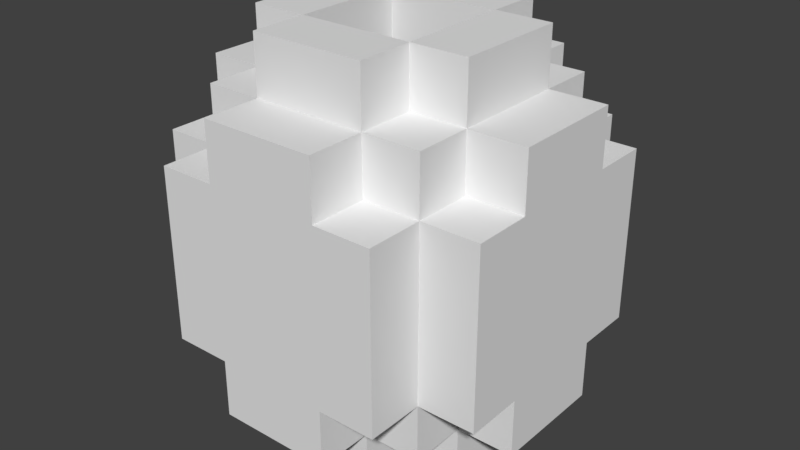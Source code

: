 # Source: jar02.blend  (saved by Blender 2.79.0; exported with 4.5.12 LTS)
import bpy
from mathutils import Matrix  # noqa: F401  (used for matrix-valued properties, if any)

bpy.ops.wm.read_factory_settings(use_empty=True)
scene = bpy.context.scene
scene.name = 'Scene'

# ---- collections
col_collection_1 = bpy.data.collections.new('Collection 1'); scene.collection.children.link(col_collection_1)

# ---- world
world_world = bpy.data.worlds.new('World'); scene.world = world_world
world_world.color = (0.05088, 0.05088, 0.05088)
world_world.use_sun_shadow = False
world_world.sun_shadow_jitter_overblur = 0.0
world_world.cycles.sampling_method = 'MANUAL'

# ---- meshes
me_jar02 = bpy.data.meshes.new('jar02')
me_jar02.from_pydata([(-0.1, -0.2, 0.0), (-0.1, -0.2, 0.1), (-0.1, -0.1, 0.1), (-0.1, -0.1, 0.0), (-0.2, -0.1, 0.0), (-0.2, -0.1, 0.1), (-0.2, 0.0, 0.1), (-0.2, 0.0, 0.0), (-0.2, 0.1, 0.1), (-0.2, 0.1, 0.0), (-0.1, 0.1, 0.0), (-0.1, 0.1, 0.1), (-0.1, 0.2, 0.1), (-0.1, 0.2, 0.0), (-0.1, -0.3, 0.1), (-0.1, -0.3, 0.2), (-0.1, -0.2, 0.2), (-0.2, -0.2, 0.1), (-0.2, -0.2, 0.2), (-0.2, -0.1, 0.2), (0.1, -0.2, 0.1), (0.1, -0.2, 0.2), (0.1, -0.1, 0.2), (0.1, -0.1, 0.1), (-0.3, -0.1, 0.1), (-0.3, -0.1, 0.2), (-0.3, 0.0, 0.2), (-0.3, 0.0, 0.1), (0.2, -0.1, 0.1), (0.2, -0.1, 0.2), (0.2, 0.0, 0.2), (0.2, 0.0, 0.1), (-0.3, 0.1, 0.2), (-0.3, 0.1, 0.1), (0.2, 0.1, 0.2), (0.2, 0.1, 0.1), (-0.2, 0.1, 0.2), (-0.2, 0.2, 0.2), (-0.2, 0.2, 0.1), (0.1, 0.1, 0.1), (0.1, 0.1, 0.2), (0.1, 0.2, 0.2), (0.1, 0.2, 0.1), (-0.1, 0.2, 0.2), (-0.1, 0.3, 0.2), (-0.1, 0.3, 0.1), (-0.2, -0.3, 0.2), (-0.2, -0.3, 0.3), (-0.2, -0.2, 0.3), (-0.3, -0.2, 0.2), (-0.3, -0.2, 0.3), (-0.3, -0.1, 0.3), (0.2, -0.2, 0.2), (0.2, -0.2, 0.3), (0.2, -0.1, 0.3), (-0.3, 0.0, 0.3), (0.2, 0.0, 0.3), (-0.3, 0.1, 0.3), (0.2, 0.1, 0.3), (-0.3, 0.2, 0.3), (-0.3, 0.2, 0.2), (0.2, 0.2, 0.3), (0.2, 0.2, 0.2), (-0.2, 0.2, 0.3), (-0.2, 0.3, 0.3), (-0.2, 0.3, 0.2), (-0.2, -0.3, 0.4), (-0.2, -0.2, 0.4), (-0.3, -0.2, 0.4), (-0.3, -0.1, 0.4), (0.2, -0.2, 0.4), (0.2, -0.1, 0.4), (-0.3, 0.0, 0.4), (0.2, 0.0, 0.4), (-0.3, 0.1, 0.4), (0.2, 0.1, 0.4), (-0.3, 0.2, 0.4), (0.2, 0.2, 0.4), (-0.2, 0.2, 0.4), (-0.2, 0.3, 0.4), (-0.2, -0.3, 0.5), (-0.2, -0.2, 0.5), (-0.3, -0.2, 0.5), (-0.3, -0.1, 0.5), (0.2, -0.2, 0.5), (0.2, -0.1, 0.5), (-0.3, 0.0, 0.5), (0.2, 0.0, 0.5), (-0.3, 0.1, 0.5), (0.2, 0.1, 0.5), (-0.3, 0.2, 0.5), (0.2, 0.2, 0.5), (-0.2, 0.2, 0.5), (-0.2, 0.3, 0.5), (-0.1, -0.3, 0.5), (-0.1, -0.3, 0.6), (-0.1, -0.2, 0.6), (-0.1, -0.2, 0.5), (-0.2, -0.2, 0.6), (-0.2, -0.1, 0.6), (-0.2, -0.1, 0.5), (0.1, -0.2, 0.5), (0.1, -0.2, 0.6), (0.1, -0.1, 0.6), (0.1, -0.1, 0.5), (-0.3, -0.1, 0.6), (-0.3, 0.0, 0.6), (0.2, -0.1, 0.6), (0.2, 0.0, 0.6), (-0.3, 0.1, 0.6), (0.2, 0.1, 0.6), (-0.2, 0.1, 0.5), (-0.2, 0.1, 0.6), (-0.2, 0.2, 0.6), (0.1, 0.1, 0.5), (0.1, 0.1, 0.6), (0.1, 0.2, 0.6), (0.1, 0.2, 0.5), (-0.1, 0.2, 0.5), (-0.1, 0.2, 0.6), (-0.1, 0.3, 0.6), (-0.1, 0.3, 0.5), (-0.1, -0.2, 0.7), (-0.1, -0.1, 0.7), (-0.1, -0.1, 0.6), (-0.2, -0.1, 0.7), (-0.2, 0.0, 0.7), (-0.2, 0.0, 0.6), (0.1, -0.1, 0.7), (0.1, 0.0, 0.7), (0.1, 0.0, 0.6), (-0.2, 0.1, 0.7), (0.1, 0.1, 0.7), (-0.1, 0.1, 0.6), (-0.1, 0.1, 0.7), (-0.1, 0.2, 0.7), (0.1, -0.2, 0.0), (0.1, -0.1, 0.0), (0.2, -0.1, 0.0), (0.2, 0.0, 0.0), (0.2, 0.1, 0.0), (0.1, 0.1, 0.0), (0.1, 0.2, 0.0), (0.1, -0.3, 0.1), (0.1, -0.3, 0.2), (-0.1, -0.1, 0.2), (0.2, -0.2, 0.1), (-0.2, 0.0, 0.2), (0.3, -0.1, 0.1), (0.3, 0.0, 0.1), (0.3, 0.0, 0.2), (0.3, -0.1, 0.2), (0.3, 0.1, 0.1), (0.3, 0.1, 0.2), (-0.1, 0.1, 0.2), (0.2, 0.2, 0.1), (0.1, 0.3, 0.1), (0.1, 0.3, 0.2), (0.2, -0.3, 0.2), (0.2, -0.3, 0.3), (-0.2, -0.1, 0.3), (0.3, -0.2, 0.2), (0.3, -0.1, 0.3), (0.3, -0.2, 0.3), (-0.2, 0.0, 0.3), (0.3, 0.0, 0.3), (-0.2, 0.1, 0.3), (0.3, 0.1, 0.3), (0.3, 0.2, 0.2), (0.3, 0.2, 0.3), (0.2, 0.3, 0.2), (0.2, 0.3, 0.3), (0.2, -0.3, 0.4), (-0.2, -0.1, 0.4), (0.3, -0.1, 0.4), (0.3, -0.2, 0.4), (-0.2, 0.0, 0.4), (0.3, 0.0, 0.4), (-0.2, 0.1, 0.4), (0.3, 0.1, 0.4), (0.3, 0.2, 0.4), (0.2, 0.3, 0.4), (0.2, -0.3, 0.5), (0.3, -0.1, 0.5), (0.3, -0.2, 0.5), (-0.2, 0.0, 0.5), (0.3, 0.0, 0.5), (0.3, 0.1, 0.5), (0.3, 0.2, 0.5), (0.2, 0.3, 0.5), (0.1, -0.3, 0.5), (0.1, -0.3, 0.6), (-0.1, -0.1, 0.5), (0.2, -0.2, 0.6), (0.3, 0.0, 0.6), (0.3, -0.1, 0.6), (0.3, 0.1, 0.6), (-0.1, 0.1, 0.5), (0.2, 0.2, 0.6), (0.1, 0.3, 0.5), (0.1, 0.3, 0.6), (0.1, -0.2, 0.7), (-0.1, 0.0, 0.6), (-0.1, 0.0, 0.7), (0.2, 0.0, 0.7), (0.2, -0.1, 0.7), (0.2, 0.1, 0.7), (0.1, 0.2, 0.7), (0.0, -0.2, 0.0), (0.0, -0.2, 0.1), (0.0, -0.3, 0.1), (0.0, -0.3, 0.2), (0.0, 0.2, 0.1), (0.0, 0.2, 0.2), (-0.1, -0.3, 0.3), (0.0, -0.3, 0.3), (0.1, -0.3, 0.3), (-0.1, 0.2, 0.3), (0.0, 0.2, 0.3), (0.1, 0.2, 0.3), (-0.1, -0.3, 0.4), (0.0, -0.3, 0.4), (0.1, -0.3, 0.4), (-0.1, 0.2, 0.4), (0.0, 0.2, 0.4), (0.1, 0.2, 0.4), (0.0, -0.3, 0.5), (0.0, 0.2, 0.5), (0.0, -0.3, 0.6), (0.0, 0.2, 0.6), (0.0, -0.2, 0.6), (0.0, -0.2, 0.7), (0.0, 0.1, 0.6), (0.0, 0.1, 0.7), (0.0, 0.2, 0.0), (0.0, -0.2, 0.2), (0.0, 0.3, 0.2), (0.0, 0.3, 0.1), (-0.1, -0.2, 0.3), (0.0, -0.2, 0.3), (0.1, -0.2, 0.3), (-0.1, 0.3, 0.3), (0.0, 0.3, 0.3), (0.1, 0.3, 0.3), (-0.1, -0.2, 0.4), (0.0, -0.2, 0.4), (0.1, -0.2, 0.4), (-0.1, 0.3, 0.4), (0.0, 0.3, 0.4), (0.1, 0.3, 0.4), (0.0, -0.2, 0.5), (0.0, 0.3, 0.5), (0.0, 0.3, 0.6), (0.0, -0.1, 0.7), (0.0, -0.1, 0.6), (0.0, 0.2, 0.7), (0.0, -0.1, 0.0), (-0.1, 0.0, 0.0), (0.0, 0.0, 0.0), (0.1, 0.0, 0.0), (0.0, 0.1, 0.0), (0.0, -0.1, 0.1), (-0.1, 0.0, 0.1), (0.0, 0.0, 0.1), (0.1, 0.0, 0.1), (0.0, 0.1, 0.1)], [], [(0, 1, 2, 3), (4, 5, 6, 7), (7, 6, 8, 9), (10, 11, 12, 13), (14, 15, 16, 1), (17, 18, 19, 5), (20, 21, 22, 23), (24, 25, 26, 27), (28, 29, 30, 31), (27, 26, 32, 33), (31, 30, 34, 35), (8, 36, 37, 38), (39, 40, 41, 42), (12, 43, 44, 45), (46, 47, 48, 18), (49, 50, 51, 25), (52, 53, 54, 29), (25, 51, 55, 26), (29, 54, 56, 30), (26, 55, 57, 32), (30, 56, 58, 34), (32, 57, 59, 60), (34, 58, 61, 62), (37, 63, 64, 65), (47, 66, 67, 48), (50, 68, 69, 51), (53, 70, 71, 54), (51, 69, 72, 55), (54, 71, 73, 56), (55, 72, 74, 57), (56, 73, 75, 58), (57, 74, 76, 59), (58, 75, 77, 61), (63, 78, 79, 64), (66, 80, 81, 67), (68, 82, 83, 69), (70, 84, 85, 71), (69, 83, 86, 72), (71, 85, 87, 73), (72, 86, 88, 74), (73, 87, 89, 75), (74, 88, 90, 76), (75, 89, 91, 77), (78, 92, 93, 79), (94, 95, 96, 97), (81, 98, 99, 100), (101, 102, 103, 104), (83, 105, 106, 86), (85, 107, 108, 87), (86, 106, 109, 88), (87, 108, 110, 89), (111, 112, 113, 92), (114, 115, 116, 117), (118, 119, 120, 121), (96, 122, 123, 124), (99, 125, 126, 127), (103, 128, 129, 130), (127, 126, 131, 112), (130, 129, 132, 115), (133, 134, 135, 119), (136, 137, 23, 20), (138, 139, 31, 28), (139, 140, 35, 31), (141, 142, 42, 39), (143, 20, 21, 144), (1, 2, 145, 16), (146, 28, 29, 52), (5, 6, 147, 19), (148, 149, 150, 151), (6, 8, 36, 147), (149, 152, 153, 150), (11, 12, 43, 154), (35, 155, 62, 34), (42, 156, 157, 41), (158, 52, 53, 159), (18, 19, 160, 48), (161, 151, 162, 163), (19, 147, 164, 160), (151, 150, 165, 162), (147, 36, 166, 164), (150, 153, 167, 165), (36, 37, 63, 166), (153, 168, 169, 167), (62, 170, 171, 61), (159, 53, 70, 172), (48, 160, 173, 67), (163, 162, 174, 175), (160, 164, 176, 173), (162, 165, 177, 174), (164, 166, 178, 176), (165, 167, 179, 177), (166, 63, 78, 178), (167, 169, 180, 179), (61, 171, 181, 77), (172, 70, 84, 182), (67, 173, 100, 81), (175, 174, 183, 184), (173, 176, 185, 100), (174, 177, 186, 183), (176, 178, 111, 185), (177, 179, 187, 186), (178, 78, 92, 111), (179, 180, 188, 187), (77, 181, 189, 91), (190, 101, 102, 191), (97, 192, 124, 96), (84, 85, 107, 193), (100, 185, 127, 99), (183, 186, 194, 195), (185, 111, 112, 127), (186, 187, 196, 194), (197, 118, 119, 133), (89, 91, 198, 110), (117, 199, 200, 116), (102, 103, 128, 201), (124, 202, 203, 123), (107, 108, 204, 205), (202, 133, 134, 203), (108, 110, 206, 204), (115, 116, 207, 132), (0, 208, 209, 1), (208, 136, 20, 209), (4, 3, 2, 5), (137, 138, 28, 23), (14, 210, 211, 15), (210, 143, 144, 211), (17, 1, 16, 18), (20, 146, 52, 21), (24, 5, 19, 25), (28, 148, 151, 29), (8, 11, 154, 36), (39, 35, 34, 40), (12, 212, 213, 43), (212, 42, 41, 213), (46, 15, 214, 47), (15, 211, 215, 214), (211, 144, 216, 215), (144, 158, 159, 216), (49, 18, 48, 50), (52, 161, 163, 53), (37, 43, 217, 63), (43, 213, 218, 217), (213, 41, 219, 218), (41, 62, 61, 219), (47, 214, 220, 66), (214, 215, 221, 220), (215, 216, 222, 221), (216, 159, 172, 222), (50, 48, 67, 68), (53, 163, 175, 70), (63, 217, 223, 78), (217, 218, 224, 223), (218, 219, 225, 224), (219, 61, 77, 225), (66, 220, 94, 80), (220, 221, 226, 94), (221, 222, 190, 226), (222, 172, 182, 190), (68, 67, 81, 82), (70, 175, 184, 84), (78, 223, 118, 92), (223, 224, 227, 118), (224, 225, 117, 227), (225, 77, 91, 117), (94, 226, 228, 95), (226, 190, 191, 228), (81, 97, 96, 98), (101, 84, 193, 102), (83, 100, 99, 105), (85, 183, 195, 107), (111, 197, 133, 112), (114, 89, 110, 115), (118, 227, 229, 119), (227, 117, 116, 229), (96, 230, 231, 122), (230, 102, 201, 231), (99, 124, 123, 125), (103, 107, 205, 128), (133, 232, 233, 134), (232, 115, 132, 233), (9, 8, 11, 10), (141, 39, 35, 140), (13, 12, 212, 234), (234, 212, 42, 142), (1, 16, 235, 209), (209, 235, 21, 20), (5, 19, 145, 2), (23, 22, 29, 28), (33, 32, 36, 8), (35, 34, 153, 152), (38, 37, 43, 12), (42, 41, 62, 155), (45, 44, 236, 237), (237, 236, 157, 156), (18, 48, 238, 16), (16, 238, 239, 235), (235, 239, 240, 21), (21, 240, 53, 52), (60, 59, 63, 37), (62, 61, 169, 168), (65, 64, 241, 44), (44, 241, 242, 236), (236, 242, 243, 157), (157, 243, 171, 170), (48, 67, 244, 238), (238, 244, 245, 239), (239, 245, 246, 240), (240, 246, 70, 53), (59, 76, 78, 63), (61, 77, 180, 169), (64, 79, 247, 241), (241, 247, 248, 242), (242, 248, 249, 243), (243, 249, 181, 171), (67, 81, 97, 244), (244, 97, 250, 245), (245, 250, 101, 246), (246, 101, 84, 70), (76, 90, 92, 78), (77, 91, 188, 180), (79, 93, 121, 247), (247, 121, 251, 248), (248, 251, 199, 249), (249, 199, 189, 181), (97, 96, 230, 250), (250, 230, 102, 101), (100, 99, 124, 192), (104, 103, 107, 85), (88, 109, 112, 111), (89, 110, 196, 187), (92, 113, 119, 118), (117, 116, 198, 91), (121, 120, 252, 251), (251, 252, 200, 199), (124, 123, 253, 254), (254, 253, 128, 103), (112, 131, 134, 133), (115, 132, 206, 110), (119, 135, 255, 229), (229, 255, 207, 116), (0, 3, 256, 208), (208, 256, 137, 136), (4, 7, 257, 3), (3, 257, 258, 256), (256, 258, 259, 137), (137, 259, 139, 138), (7, 9, 10, 257), (257, 10, 260, 258), (258, 260, 141, 259), (259, 141, 140, 139), (10, 13, 234, 260), (260, 234, 142, 141), (14, 1, 209, 210), (210, 209, 20, 143), (17, 5, 2, 1), (20, 23, 28, 146), (24, 27, 6, 5), (28, 31, 149, 148), (27, 33, 8, 6), (31, 35, 152, 149), (8, 38, 12, 11), (39, 42, 155, 35), (12, 45, 237, 212), (212, 237, 156, 42), (46, 18, 16, 15), (144, 21, 52, 158), (49, 25, 19, 18), (52, 29, 151, 161), (32, 60, 37, 36), (34, 62, 168, 153), (37, 65, 44, 43), (41, 157, 170, 62), (81, 100, 192, 97), (101, 104, 85, 84), (111, 92, 118, 197), (114, 117, 91, 89), (96, 124, 254, 230), (230, 254, 103, 102), (99, 127, 202, 124), (103, 130, 108, 107), (127, 112, 133, 202), (130, 115, 110, 108), (133, 119, 229, 232), (232, 229, 116, 115), (1, 209, 261, 2), (209, 20, 23, 261), (5, 2, 262, 6), (2, 261, 263, 262), (261, 23, 264, 263), (23, 28, 31, 264), (6, 262, 11, 8), (262, 263, 265, 11), (263, 264, 39, 265), (264, 31, 35, 39), (11, 265, 212, 12), (265, 39, 42, 212), (18, 16, 145, 19), (21, 52, 29, 22), (36, 154, 43, 37), (40, 34, 62, 41), (80, 94, 97, 81), (190, 182, 84, 101), (82, 81, 100, 83), (84, 184, 183, 85), (88, 111, 92, 90), (89, 187, 188, 91), (92, 118, 121, 93), (117, 91, 189, 199), (95, 228, 230, 96), (228, 191, 102, 230), (98, 96, 124, 99), (102, 193, 107, 103), (105, 99, 127, 106), (107, 195, 194, 108), (106, 127, 112, 109), (108, 194, 196, 110), (112, 133, 119, 113), (115, 110, 198, 116), (119, 229, 252, 120), (229, 116, 200, 252), (122, 231, 253, 123), (231, 201, 128, 253), (125, 123, 203, 126), (128, 205, 204, 129), (126, 203, 134, 131), (129, 204, 206, 132), (134, 233, 255, 135), (233, 132, 207, 255)])
_ca = me_jar02.color_attributes.new('Col', 'BYTE_COLOR', 'CORNER')
_ca.data.foreach_set('color', [0.2423, 0.09531, 0.0, 1.0, 0.2423, 0.09531, 0.0, 1.0, 0.2423, 0.09531, 0.0, 1.0, 0.2423, 0.09531, 0.0, 1.0, 0.2423, 0.09531, 0.0, 1.0, 0.2423, 0.09531, 0.0, 1.0, 0.2423, 0.09531, 0.0, 1.0, 0.2423, 0.09531, 0.0, 1.0, 0.2423, 0.09531, 0.0, 1.0, 0.2423, 0.09531, 0.0, 1.0, 0.2423, 0.09531, 0.0, 1.0, 0.2423, 0.09531, 0.0, 1.0, 0.2423, 0.09531, 0.0, 1.0, 0.2423, 0.09531, 0.0, 1.0, 0.2423, 0.09531, 0.0, 1.0, 0.2423, 0.09531, 0.0, 1.0, 0.2423, 0.09531, 0.0, 1.0, 0.2423, 0.09531, 0.0, 1.0, 0.2423, 0.09531, 0.0, 1.0, 0.2423, 0.09531, 0.0, 1.0, 0.2423, 0.09531, 0.0, 1.0, 0.2423, 0.09531, 0.0, 1.0, 0.2423, 0.09531, 0.0, 1.0, 0.2423, 0.09531, 0.0, 1.0, 0.2423, 0.09531, 0.0, 1.0, 0.2423, 0.09531, 0.0, 1.0, 0.2423, 0.09531, 0.0, 1.0, 0.2423, 0.09531, 0.0, 1.0, 0.2423, 0.09531, 0.0, 1.0, 0.2423, 0.09531, 0.0, 1.0, 0.2423, 0.09531, 0.0, 1.0, 0.2423, 0.09531, 0.0, 1.0, 0.2423, 0.09531, 0.0, 1.0, 0.2423, 0.09531, 0.0, 1.0, 0.2423, 0.09531, 0.0, 1.0, 0.2423, 0.09531, 0.0, 1.0, 0.2423, 0.09531, 0.0, 1.0, 0.2423, 0.09531, 0.0, 1.0, 0.2423, 0.09531, 0.0, 1.0, 0.2423, 0.09531, 0.0, 1.0, 0.2423, 0.09531, 0.0, 1.0, 0.2423, 0.09531, 0.0, 1.0, 0.2423, 0.09531, 0.0, 1.0, 0.2423, 0.09531, 0.0, 1.0, 0.2423, 0.09531, 0.0, 1.0, 0.2423, 0.09531, 0.0, 1.0, 0.2423, 0.09531, 0.0, 1.0, 0.2423, 0.09531, 0.0, 1.0, 0.2423, 0.09531, 0.0, 1.0, 0.2423, 0.09531, 0.0, 1.0, 0.2423, 0.09531, 0.0, 1.0, 0.2423, 0.09531, 0.0, 1.0, 0.2423, 0.09531, 0.0, 1.0, 0.2423, 0.09531, 0.0, 1.0, 0.2423, 0.09531, 0.0, 1.0, 0.2423, 0.09531, 0.0, 1.0, 0.2423, 0.09531, 0.0, 1.0, 0.2423, 0.09531, 0.0, 1.0, 0.2423, 0.09531, 0.0, 1.0, 0.2423, 0.09531, 0.0, 1.0, 0.2423, 0.09531, 0.0, 1.0, 0.2423, 0.09531, 0.0, 1.0, 0.2423, 0.09531, 0.0, 1.0, 0.2423, 0.09531, 0.0, 1.0, 0.2423, 0.09531, 0.0, 1.0, 0.2423, 0.09531, 0.0, 1.0, 0.2423, 0.09531, 0.0, 1.0, 0.2423, 0.09531, 0.0, 1.0, 0.1274, 0.05286, 0.0, 1.0, 0.1274, 0.05286, 0.0, 1.0, 0.1274, 0.05286, 0.0, 1.0, 0.1274, 0.05286, 0.0, 1.0, 0.2423, 0.09531, 0.0, 1.0, 0.2423, 0.09531, 0.0, 1.0, 0.2423, 0.09531, 0.0, 1.0, 0.2423, 0.09531, 0.0, 1.0, 0.1274, 0.05286, 0.0, 1.0, 0.1274, 0.05286, 0.0, 1.0, 0.1274, 0.05286, 0.0, 1.0, 0.1274, 0.05286, 0.0, 1.0, 0.1274, 0.05286, 0.0, 1.0, 0.1274, 0.05286, 0.0, 1.0, 0.1274, 0.05286, 0.0, 1.0, 0.1274, 0.05286, 0.0, 1.0, 0.2423, 0.09531, 0.0, 1.0, 0.2423, 0.09531, 0.0, 1.0, 0.2423, 0.09531, 0.0, 1.0, 0.2423, 0.09531, 0.0, 1.0, 0.2423, 0.09531, 0.0, 1.0, 0.2423, 0.09531, 0.0, 1.0, 0.2423, 0.09531, 0.0, 1.0, 0.2423, 0.09531, 0.0, 1.0, 0.2423, 0.09531, 0.0, 1.0, 0.2423, 0.09531, 0.0, 1.0, 0.2423, 0.09531, 0.0, 1.0, 0.2423, 0.09531, 0.0, 1.0, 0.2423, 0.09531, 0.0, 1.0, 0.2423, 0.09531, 0.0, 1.0, 0.2423, 0.09531, 0.0, 1.0, 0.2423, 0.09531, 0.0, 1.0, 0.2423, 0.09531, 0.0, 1.0, 0.2423, 0.09531, 0.0, 1.0, 0.2423, 0.09531, 0.0, 1.0, 0.2423, 0.09531, 0.0, 1.0, 0.2423, 0.09531, 0.0, 1.0, 0.2423, 0.09531, 0.0, 1.0, 0.2423, 0.09531, 0.0, 1.0, 0.2423, 0.09531, 0.0, 1.0, 0.2423, 0.09531, 0.0, 1.0, 0.2423, 0.09531, 0.0, 1.0, 0.2423, 0.09531, 0.0, 1.0, 0.2423, 0.09531, 0.0, 1.0, 0.1274, 0.05286, 0.0, 1.0, 0.1274, 0.05286, 0.0, 1.0, 0.1274, 0.05286, 0.0, 1.0, 0.1274, 0.05286, 0.0, 1.0, 0.1274, 0.05286, 0.0, 1.0, 0.1274, 0.05286, 0.0, 1.0, 0.1274, 0.05286, 0.0, 1.0, 0.1274, 0.05286, 0.0, 1.0, 0.2423, 0.09531, 0.0, 1.0, 0.2423, 0.09531, 0.0, 1.0, 0.2423, 0.09531, 0.0, 1.0, 0.2423, 0.09531, 0.0, 1.0, 0.2423, 0.09531, 0.0, 1.0, 0.2423, 0.09531, 0.0, 1.0, 0.2423, 0.09531, 0.0, 1.0, 0.2423, 0.09531, 0.0, 1.0, 0.2423, 0.09531, 0.0, 1.0, 0.2423, 0.09531, 0.0, 1.0, 0.2423, 0.09531, 0.0, 1.0, 0.2423, 0.09531, 0.0, 1.0, 0.2423, 0.09531, 0.0, 1.0, 0.2423, 0.09531, 0.0, 1.0, 0.2423, 0.09531, 0.0, 1.0, 0.2423, 0.09531, 0.0, 1.0, 0.2423, 0.09531, 0.0, 1.0, 0.2423, 0.09531, 0.0, 1.0, 0.2423, 0.09531, 0.0, 1.0, 0.2423, 0.09531, 0.0, 1.0, 0.2423, 0.09531, 0.0, 1.0, 0.2423, 0.09531, 0.0, 1.0, 0.2423, 0.09531, 0.0, 1.0, 0.2423, 0.09531, 0.0, 1.0, 0.2423, 0.09531, 0.0, 1.0, 0.2423, 0.09531, 0.0, 1.0, 0.2423, 0.09531, 0.0, 1.0, 0.2423, 0.09531, 0.0, 1.0, 0.1274, 0.05286, 0.0, 1.0, 0.1274, 0.05286, 0.0, 1.0, 0.1274, 0.05286, 0.0, 1.0, 0.1274, 0.05286, 0.0, 1.0, 0.2423, 0.09531, 0.0, 1.0, 0.2423, 0.09531, 0.0, 1.0, 0.2423, 0.09531, 0.0, 1.0, 0.2423, 0.09531, 0.0, 1.0, 0.2423, 0.09531, 0.0, 1.0, 0.2423, 0.09531, 0.0, 1.0, 0.2423, 0.09531, 0.0, 1.0, 0.2423, 0.09531, 0.0, 1.0, 0.1274, 0.05286, 0.0, 1.0, 0.1274, 0.05286, 0.0, 1.0, 0.1274, 0.05286, 0.0, 1.0, 0.1274, 0.05286, 0.0, 1.0, 0.2423, 0.09531, 0.0, 1.0, 0.2423, 0.09531, 0.0, 1.0, 0.2423, 0.09531, 0.0, 1.0, 0.2423, 0.09531, 0.0, 1.0, 0.2423, 0.09531, 0.0, 1.0, 0.2423, 0.09531, 0.0, 1.0, 0.2423, 0.09531, 0.0, 1.0, 0.2423, 0.09531, 0.0, 1.0, 0.2423, 0.09531, 0.0, 1.0, 0.2423, 0.09531, 0.0, 1.0, 0.2423, 0.09531, 0.0, 1.0, 0.2423, 0.09531, 0.0, 1.0, 0.2423, 0.09531, 0.0, 1.0, 0.2423, 0.09531, 0.0, 1.0, 0.2423, 0.09531, 0.0, 1.0, 0.2423, 0.09531, 0.0, 1.0, 0.2423, 0.09531, 0.0, 1.0, 0.2423, 0.09531, 0.0, 1.0, 0.2423, 0.09531, 0.0, 1.0, 0.2423, 0.09531, 0.0, 1.0, 0.2423, 0.09531, 0.0, 1.0, 0.2423, 0.09531, 0.0, 1.0, 0.2423, 0.09531, 0.0, 1.0, 0.2423, 0.09531, 0.0, 1.0, 0.2423, 0.09531, 0.0, 1.0, 0.2423, 0.09531, 0.0, 1.0, 0.2423, 0.09531, 0.0, 1.0, 0.2423, 0.09531, 0.0, 1.0, 0.2423, 0.09531, 0.0, 1.0, 0.2423, 0.09531, 0.0, 1.0, 0.2423, 0.09531, 0.0, 1.0, 0.2423, 0.09531, 0.0, 1.0, 0.2423, 0.09531, 0.0, 1.0, 0.2423, 0.09531, 0.0, 1.0, 0.2423, 0.09531, 0.0, 1.0, 0.2423, 0.09531, 0.0, 1.0, 0.2423, 0.09531, 0.0, 1.0, 0.2423, 0.09531, 0.0, 1.0, 0.2423, 0.09531, 0.0, 1.0, 0.2423, 0.09531, 0.0, 1.0, 0.2423, 0.09531, 0.0, 1.0, 0.2423, 0.09531, 0.0, 1.0, 0.2423, 0.09531, 0.0, 1.0, 0.2423, 0.09531, 0.0, 1.0, 0.2423, 0.09531, 0.0, 1.0, 0.2423, 0.09531, 0.0, 1.0, 0.2423, 0.09531, 0.0, 1.0, 0.2423, 0.09531, 0.0, 1.0, 0.2423, 0.09531, 0.0, 1.0, 0.2423, 0.09531, 0.0, 1.0, 0.2423, 0.09531, 0.0, 1.0, 0.2423, 0.09531, 0.0, 1.0, 0.2423, 0.09531, 0.0, 1.0, 0.2423, 0.09531, 0.0, 1.0, 0.2423, 0.09531, 0.0, 1.0, 0.2423, 0.09531, 0.0, 1.0, 0.2423, 0.09531, 0.0, 1.0, 0.2423, 0.09531, 0.0, 1.0, 0.2423, 0.09531, 0.0, 1.0, 0.2423, 0.09531, 0.0, 1.0, 0.2423, 0.09531, 0.0, 1.0, 0.2423, 0.09531, 0.0, 1.0, 0.2423, 0.09531, 0.0, 1.0, 0.2423, 0.09531, 0.0, 1.0, 0.2423, 0.09531, 0.0, 1.0, 0.2423, 0.09531, 0.0, 1.0, 0.2423, 0.09531, 0.0, 1.0, 0.2423, 0.09531, 0.0, 1.0, 0.2423, 0.09531, 0.0, 1.0, 0.2423, 0.09531, 0.0, 1.0, 0.2423, 0.09531, 0.0, 1.0, 0.2423, 0.09531, 0.0, 1.0, 0.2423, 0.09531, 0.0, 1.0, 0.2423, 0.09531, 0.0, 1.0, 0.2423, 0.09531, 0.0, 1.0, 0.2423, 0.09531, 0.0, 1.0, 0.2423, 0.09531, 0.0, 1.0, 0.2423, 0.09531, 0.0, 1.0, 0.2423, 0.09531, 0.0, 1.0, 0.2423, 0.09531, 0.0, 1.0, 0.2423, 0.09531, 0.0, 1.0, 0.2423, 0.09531, 0.0, 1.0, 0.2423, 0.09531, 0.0, 1.0, 0.2423, 0.09531, 0.0, 1.0, 0.2423, 0.09531, 0.0, 1.0, 0.2423, 0.09531, 0.0, 1.0, 0.2423, 0.09531, 0.0, 1.0, 0.2423, 0.09531, 0.0, 1.0, 0.2423, 0.09531, 0.0, 1.0, 0.2423, 0.09531, 0.0, 1.0, 0.2423, 0.09531, 0.0, 1.0, 0.2423, 0.09531, 0.0, 1.0, 0.2423, 0.09531, 0.0, 1.0, 0.2423, 0.09531, 0.0, 1.0, 0.2423, 0.09531, 0.0, 1.0, 0.2423, 0.09531, 0.0, 1.0, 0.2423, 0.09531, 0.0, 1.0, 0.2423, 0.09531, 0.0, 1.0, 0.2423, 0.09531, 0.0, 1.0, 0.2423, 0.09531, 0.0, 1.0, 0.2423, 0.09531, 0.0, 1.0, 0.2423, 0.09531, 0.0, 1.0, 0.2423, 0.09531, 0.0, 1.0, 0.2423, 0.09531, 0.0, 1.0, 0.2423, 0.09531, 0.0, 1.0, 0.2423, 0.09531, 0.0, 1.0, 0.2423, 0.09531, 0.0, 1.0, 0.2423, 0.09531, 0.0, 1.0, 0.2423, 0.09531, 0.0, 1.0, 0.2423, 0.09531, 0.0, 1.0, 0.2423, 0.09531, 0.0, 1.0, 0.2423, 0.09531, 0.0, 1.0, 0.2423, 0.09531, 0.0, 1.0, 0.2423, 0.09531, 0.0, 1.0, 0.2423, 0.09531, 0.0, 1.0, 0.2423, 0.09531, 0.0, 1.0, 0.2423, 0.09531, 0.0, 1.0, 0.2423, 0.09531, 0.0, 1.0, 0.2423, 0.09531, 0.0, 1.0, 0.2423, 0.09531, 0.0, 1.0, 0.2423, 0.09531, 0.0, 1.0, 0.2423, 0.09531, 0.0, 1.0, 0.2423, 0.09531, 0.0, 1.0, 0.2423, 0.09531, 0.0, 1.0, 0.2423, 0.09531, 0.0, 1.0, 0.2423, 0.09531, 0.0, 1.0, 0.2423, 0.09531, 0.0, 1.0, 0.2423, 0.09531, 0.0, 1.0, 0.2423, 0.09531, 0.0, 1.0, 0.2423, 0.09531, 0.0, 1.0, 0.2423, 0.09531, 0.0, 1.0, 0.2423, 0.09531, 0.0, 1.0, 0.2423, 0.09531, 0.0, 1.0, 0.2423, 0.09531, 0.0, 1.0, 0.2423, 0.09531, 0.0, 1.0, 0.2423, 0.09531, 0.0, 1.0, 0.2423, 0.09531, 0.0, 1.0, 0.2423, 0.09531, 0.0, 1.0, 0.2423, 0.09531, 0.0, 1.0, 0.2423, 0.09531, 0.0, 1.0, 0.2423, 0.09531, 0.0, 1.0, 0.2423, 0.09531, 0.0, 1.0, 0.2423, 0.09531, 0.0, 1.0, 0.2423, 0.09531, 0.0, 1.0, 0.1274, 0.05286, 0.0, 1.0, 0.1274, 0.05286, 0.0, 1.0, 0.1274, 0.05286, 0.0, 1.0, 0.1274, 0.05286, 0.0, 1.0, 0.2423, 0.09531, 0.0, 1.0, 0.2423, 0.09531, 0.0, 1.0, 0.2423, 0.09531, 0.0, 1.0, 0.2423, 0.09531, 0.0, 1.0, 0.1274, 0.05286, 0.0, 1.0, 0.1274, 0.05286, 0.0, 1.0, 0.1274, 0.05286, 0.0, 1.0, 0.1274, 0.05286, 0.0, 1.0, 0.1274, 0.05286, 0.0, 1.0, 0.1274, 0.05286, 0.0, 1.0, 0.1274, 0.05286, 0.0, 1.0, 0.1274, 0.05286, 0.0, 1.0, 0.2423, 0.09531, 0.0, 1.0, 0.2423, 0.09531, 0.0, 1.0, 0.2423, 0.09531, 0.0, 1.0, 0.2423, 0.09531, 0.0, 1.0, 0.2423, 0.09531, 0.0, 1.0, 0.2423, 0.09531, 0.0, 1.0, 0.2423, 0.09531, 0.0, 1.0, 0.2423, 0.09531, 0.0, 1.0, 0.2423, 0.09531, 0.0, 1.0, 0.2423, 0.09531, 0.0, 1.0, 0.2423, 0.09531, 0.0, 1.0, 0.2423, 0.09531, 0.0, 1.0, 0.2423, 0.09531, 0.0, 1.0, 0.2423, 0.09531, 0.0, 1.0, 0.2423, 0.09531, 0.0, 1.0, 0.2423, 0.09531, 0.0, 1.0, 0.2423, 0.09531, 0.0, 1.0, 0.2423, 0.09531, 0.0, 1.0, 0.2423, 0.09531, 0.0, 1.0, 0.2423, 0.09531, 0.0, 1.0, 0.2423, 0.09531, 0.0, 1.0, 0.2423, 0.09531, 0.0, 1.0, 0.2423, 0.09531, 0.0, 1.0, 0.2423, 0.09531, 0.0, 1.0, 0.2423, 0.09531, 0.0, 1.0, 0.2423, 0.09531, 0.0, 1.0, 0.2423, 0.09531, 0.0, 1.0, 0.2423, 0.09531, 0.0, 1.0, 0.1274, 0.05286, 0.0, 1.0, 0.1274, 0.05286, 0.0, 1.0, 0.1274, 0.05286, 0.0, 1.0, 0.1274, 0.05286, 0.0, 1.0, 0.1274, 0.05286, 0.0, 1.0, 0.1274, 0.05286, 0.0, 1.0, 0.1274, 0.05286, 0.0, 1.0, 0.1274, 0.05286, 0.0, 1.0, 0.2423, 0.09531, 0.0, 1.0, 0.2423, 0.09531, 0.0, 1.0, 0.2423, 0.09531, 0.0, 1.0, 0.2423, 0.09531, 0.0, 1.0, 0.2423, 0.09531, 0.0, 1.0, 0.2423, 0.09531, 0.0, 1.0, 0.2423, 0.09531, 0.0, 1.0, 0.2423, 0.09531, 0.0, 1.0, 0.2423, 0.09531, 0.0, 1.0, 0.2423, 0.09531, 0.0, 1.0, 0.2423, 0.09531, 0.0, 1.0, 0.2423, 0.09531, 0.0, 1.0, 0.2423, 0.09531, 0.0, 1.0, 0.2423, 0.09531, 0.0, 1.0, 0.2423, 0.09531, 0.0, 1.0, 0.2423, 0.09531, 0.0, 1.0, 0.2423, 0.09531, 0.0, 1.0, 0.2423, 0.09531, 0.0, 1.0, 0.2423, 0.09531, 0.0, 1.0, 0.2423, 0.09531, 0.0, 1.0, 0.2423, 0.09531, 0.0, 1.0, 0.2423, 0.09531, 0.0, 1.0, 0.2423, 0.09531, 0.0, 1.0, 0.2423, 0.09531, 0.0, 1.0, 0.2423, 0.09531, 0.0, 1.0, 0.2423, 0.09531, 0.0, 1.0, 0.2423, 0.09531, 0.0, 1.0, 0.2423, 0.09531, 0.0, 1.0, 0.1274, 0.05286, 0.0, 1.0, 0.1274, 0.05286, 0.0, 1.0, 0.1274, 0.05286, 0.0, 1.0, 0.1274, 0.05286, 0.0, 1.0, 0.2423, 0.09531, 0.0, 1.0, 0.2423, 0.09531, 0.0, 1.0, 0.2423, 0.09531, 0.0, 1.0, 0.2423, 0.09531, 0.0, 1.0, 0.2423, 0.09531, 0.0, 1.0, 0.2423, 0.09531, 0.0, 1.0, 0.2423, 0.09531, 0.0, 1.0, 0.2423, 0.09531, 0.0, 1.0, 0.1274, 0.05286, 0.0, 1.0, 0.1274, 0.05286, 0.0, 1.0, 0.1274, 0.05286, 0.0, 1.0, 0.1274, 0.05286, 0.0, 1.0, 0.2423, 0.09531, 0.0, 1.0, 0.2423, 0.09531, 0.0, 1.0, 0.2423, 0.09531, 0.0, 1.0, 0.2423, 0.09531, 0.0, 1.0, 0.2423, 0.09531, 0.0, 1.0, 0.2423, 0.09531, 0.0, 1.0, 0.2423, 0.09531, 0.0, 1.0, 0.2423, 0.09531, 0.0, 1.0, 0.2423, 0.09531, 0.0, 1.0, 0.2423, 0.09531, 0.0, 1.0, 0.2423, 0.09531, 0.0, 1.0, 0.2423, 0.09531, 0.0, 1.0, 0.2423, 0.09531, 0.0, 1.0, 0.2423, 0.09531, 0.0, 1.0, 0.2423, 0.09531, 0.0, 1.0, 0.2423, 0.09531, 0.0, 1.0, 0.2423, 0.09531, 0.0, 1.0, 0.2423, 0.09531, 0.0, 1.0, 0.2423, 0.09531, 0.0, 1.0, 0.2423, 0.09531, 0.0, 1.0, 0.2423, 0.09531, 0.0, 1.0, 0.2423, 0.09531, 0.0, 1.0, 0.2423, 0.09531, 0.0, 1.0, 0.2423, 0.09531, 0.0, 1.0, 0.2423, 0.09531, 0.0, 1.0, 0.2423, 0.09531, 0.0, 1.0, 0.2423, 0.09531, 0.0, 1.0, 0.2423, 0.09531, 0.0, 1.0, 0.2423, 0.09531, 0.0, 1.0, 0.2423, 0.09531, 0.0, 1.0, 0.2423, 0.09531, 0.0, 1.0, 0.2423, 0.09531, 0.0, 1.0, 0.2423, 0.09531, 0.0, 1.0, 0.2423, 0.09531, 0.0, 1.0, 0.2423, 0.09531, 0.0, 1.0, 0.2423, 0.09531, 0.0, 1.0, 0.2423, 0.09531, 0.0, 1.0, 0.2423, 0.09531, 0.0, 1.0, 0.2423, 0.09531, 0.0, 1.0, 0.2423, 0.09531, 0.0, 1.0, 0.2423, 0.09531, 0.0, 1.0, 0.2423, 0.09531, 0.0, 1.0, 0.2423, 0.09531, 0.0, 1.0, 0.2423, 0.09531, 0.0, 1.0, 0.2423, 0.09531, 0.0, 1.0, 0.2423, 0.09531, 0.0, 1.0, 0.2423, 0.09531, 0.0, 1.0, 0.2423, 0.09531, 0.0, 1.0, 0.2423, 0.09531, 0.0, 1.0, 0.2423, 0.09531, 0.0, 1.0, 0.2423, 0.09531, 0.0, 1.0, 0.2423, 0.09531, 0.0, 1.0, 0.2423, 0.09531, 0.0, 1.0, 0.2423, 0.09531, 0.0, 1.0, 0.2423, 0.09531, 0.0, 1.0, 0.2423, 0.09531, 0.0, 1.0, 0.2423, 0.09531, 0.0, 1.0, 0.2423, 0.09531, 0.0, 1.0, 0.2423, 0.09531, 0.0, 1.0, 0.2423, 0.09531, 0.0, 1.0, 0.2423, 0.09531, 0.0, 1.0, 0.2423, 0.09531, 0.0, 1.0, 0.2423, 0.09531, 0.0, 1.0, 0.2423, 0.09531, 0.0, 1.0, 0.2423, 0.09531, 0.0, 1.0, 0.2423, 0.09531, 0.0, 1.0, 0.2423, 0.09531, 0.0, 1.0, 0.2423, 0.09531, 0.0, 1.0, 0.2423, 0.09531, 0.0, 1.0, 0.2423, 0.09531, 0.0, 1.0, 0.2423, 0.09531, 0.0, 1.0, 0.2423, 0.09531, 0.0, 1.0, 0.2423, 0.09531, 0.0, 1.0, 0.2423, 0.09531, 0.0, 1.0, 0.2423, 0.09531, 0.0, 1.0, 0.2423, 0.09531, 0.0, 1.0, 0.2423, 0.09531, 0.0, 1.0, 0.2423, 0.09531, 0.0, 1.0, 0.2423, 0.09531, 0.0, 1.0, 0.2423, 0.09531, 0.0, 1.0, 0.2423, 0.09531, 0.0, 1.0, 0.2423, 0.09531, 0.0, 1.0, 0.2423, 0.09531, 0.0, 1.0, 0.2423, 0.09531, 0.0, 1.0, 0.2423, 0.09531, 0.0, 1.0, 0.2423, 0.09531, 0.0, 1.0, 0.2423, 0.09531, 0.0, 1.0, 0.2423, 0.09531, 0.0, 1.0, 0.2423, 0.09531, 0.0, 1.0, 0.2423, 0.09531, 0.0, 1.0, 0.2423, 0.09531, 0.0, 1.0, 0.2423, 0.09531, 0.0, 1.0, 0.2423, 0.09531, 0.0, 1.0, 0.2423, 0.09531, 0.0, 1.0, 0.2423, 0.09531, 0.0, 1.0, 0.2423, 0.09531, 0.0, 1.0, 0.2423, 0.09531, 0.0, 1.0, 0.2423, 0.09531, 0.0, 1.0, 0.2423, 0.09531, 0.0, 1.0, 0.2423, 0.09531, 0.0, 1.0, 0.2423, 0.09531, 0.0, 1.0, 0.2423, 0.09531, 0.0, 1.0, 0.2423, 0.09531, 0.0, 1.0, 0.2423, 0.09531, 0.0, 1.0, 0.2423, 0.09531, 0.0, 1.0, 0.2423, 0.09531, 0.0, 1.0, 0.2423, 0.09531, 0.0, 1.0, 0.2423, 0.09531, 0.0, 1.0, 0.2423, 0.09531, 0.0, 1.0, 0.2423, 0.09531, 0.0, 1.0, 0.2423, 0.09531, 0.0, 1.0, 0.2423, 0.09531, 0.0, 1.0, 0.2423, 0.09531, 0.0, 1.0, 0.2423, 0.09531, 0.0, 1.0, 0.2423, 0.09531, 0.0, 1.0, 0.2423, 0.09531, 0.0, 1.0, 0.2423, 0.09531, 0.0, 1.0, 0.2423, 0.09531, 0.0, 1.0, 0.2423, 0.09531, 0.0, 1.0, 0.2423, 0.09531, 0.0, 1.0, 0.2423, 0.09531, 0.0, 1.0, 0.2423, 0.09531, 0.0, 1.0, 0.2423, 0.09531, 0.0, 1.0, 0.2423, 0.09531, 0.0, 1.0, 0.2423, 0.09531, 0.0, 1.0, 0.2423, 0.09531, 0.0, 1.0, 0.2423, 0.09531, 0.0, 1.0, 0.2423, 0.09531, 0.0, 1.0, 0.2423, 0.09531, 0.0, 1.0, 0.2423, 0.09531, 0.0, 1.0, 0.2423, 0.09531, 0.0, 1.0, 0.2423, 0.09531, 0.0, 1.0, 0.2423, 0.09531, 0.0, 1.0, 0.2423, 0.09531, 0.0, 1.0, 0.2423, 0.09531, 0.0, 1.0, 0.2423, 0.09531, 0.0, 1.0, 0.2423, 0.09531, 0.0, 1.0, 0.2423, 0.09531, 0.0, 1.0, 0.2423, 0.09531, 0.0, 1.0, 0.2423, 0.09531, 0.0, 1.0, 0.2423, 0.09531, 0.0, 1.0, 0.2423, 0.09531, 0.0, 1.0, 0.2423, 0.09531, 0.0, 1.0, 0.2423, 0.09531, 0.0, 1.0, 0.2423, 0.09531, 0.0, 1.0, 0.2423, 0.09531, 0.0, 1.0, 0.2423, 0.09531, 0.0, 1.0, 0.2423, 0.09531, 0.0, 1.0, 0.2423, 0.09531, 0.0, 1.0, 0.2423, 0.09531, 0.0, 1.0, 0.2423, 0.09531, 0.0, 1.0, 0.2423, 0.09531, 0.0, 1.0, 0.2423, 0.09531, 0.0, 1.0, 0.2423, 0.09531, 0.0, 1.0, 0.2423, 0.09531, 0.0, 1.0, 0.2423, 0.09531, 0.0, 1.0, 0.2423, 0.09531, 0.0, 1.0, 0.2423, 0.09531, 0.0, 1.0, 0.2423, 0.09531, 0.0, 1.0, 0.2423, 0.09531, 0.0, 1.0, 0.2423, 0.09531, 0.0, 1.0, 0.2423, 0.09531, 0.0, 1.0, 0.2423, 0.09531, 0.0, 1.0, 0.2423, 0.09531, 0.0, 1.0, 0.1274, 0.05286, 0.0, 1.0, 0.1274, 0.05286, 0.0, 1.0, 0.1274, 0.05286, 0.0, 1.0, 0.1274, 0.05286, 0.0, 1.0, 0.2423, 0.09531, 0.0, 1.0, 0.2423, 0.09531, 0.0, 1.0, 0.2423, 0.09531, 0.0, 1.0, 0.2423, 0.09531, 0.0, 1.0, 0.2423, 0.09531, 0.0, 1.0, 0.2423, 0.09531, 0.0, 1.0, 0.2423, 0.09531, 0.0, 1.0, 0.2423, 0.09531, 0.0, 1.0, 0.1274, 0.05286, 0.0, 1.0, 0.1274, 0.05286, 0.0, 1.0, 0.1274, 0.05286, 0.0, 1.0, 0.1274, 0.05286, 0.0, 1.0, 0.1274, 0.05286, 0.0, 1.0, 0.1274, 0.05286, 0.0, 1.0, 0.1274, 0.05286, 0.0, 1.0, 0.1274, 0.05286, 0.0, 1.0, 0.2423, 0.09531, 0.0, 1.0, 0.2423, 0.09531, 0.0, 1.0, 0.2423, 0.09531, 0.0, 1.0, 0.2423, 0.09531, 0.0, 1.0, 0.2423, 0.09531, 0.0, 1.0, 0.2423, 0.09531, 0.0, 1.0, 0.2423, 0.09531, 0.0, 1.0, 0.2423, 0.09531, 0.0, 1.0, 0.2423, 0.09531, 0.0, 1.0, 0.2423, 0.09531, 0.0, 1.0, 0.2423, 0.09531, 0.0, 1.0, 0.2423, 0.09531, 0.0, 1.0, 0.2423, 0.09531, 0.0, 1.0, 0.2423, 0.09531, 0.0, 1.0, 0.2423, 0.09531, 0.0, 1.0, 0.2423, 0.09531, 0.0, 1.0, 0.2423, 0.09531, 0.0, 1.0, 0.2423, 0.09531, 0.0, 1.0, 0.2423, 0.09531, 0.0, 1.0, 0.2423, 0.09531, 0.0, 1.0, 0.1274, 0.05286, 0.0, 1.0, 0.1274, 0.05286, 0.0, 1.0, 0.1274, 0.05286, 0.0, 1.0, 0.1274, 0.05286, 0.0, 1.0, 0.2423, 0.09531, 0.0, 1.0, 0.2423, 0.09531, 0.0, 1.0, 0.2423, 0.09531, 0.0, 1.0, 0.2423, 0.09531, 0.0, 1.0, 0.2423, 0.09531, 0.0, 1.0, 0.2423, 0.09531, 0.0, 1.0, 0.2423, 0.09531, 0.0, 1.0, 0.2423, 0.09531, 0.0, 1.0, 0.2423, 0.09531, 0.0, 1.0, 0.2423, 0.09531, 0.0, 1.0, 0.2423, 0.09531, 0.0, 1.0, 0.2423, 0.09531, 0.0, 1.0, 0.2423, 0.09531, 0.0, 1.0, 0.2423, 0.09531, 0.0, 1.0, 0.2423, 0.09531, 0.0, 1.0, 0.2423, 0.09531, 0.0, 1.0, 0.2423, 0.09531, 0.0, 1.0, 0.2423, 0.09531, 0.0, 1.0, 0.2423, 0.09531, 0.0, 1.0, 0.2423, 0.09531, 0.0, 1.0, 0.2423, 0.09531, 0.0, 1.0, 0.2423, 0.09531, 0.0, 1.0, 0.2423, 0.09531, 0.0, 1.0, 0.2423, 0.09531, 0.0, 1.0, 0.2423, 0.09531, 0.0, 1.0, 0.2423, 0.09531, 0.0, 1.0, 0.2423, 0.09531, 0.0, 1.0, 0.2423, 0.09531, 0.0, 1.0, 0.2423, 0.09531, 0.0, 1.0, 0.2423, 0.09531, 0.0, 1.0, 0.2423, 0.09531, 0.0, 1.0, 0.2423, 0.09531, 0.0, 1.0, 0.1274, 0.05286, 0.0, 1.0, 0.1274, 0.05286, 0.0, 1.0, 0.1274, 0.05286, 0.0, 1.0, 0.1274, 0.05286, 0.0, 1.0, 0.2423, 0.09531, 0.0, 1.0, 0.2423, 0.09531, 0.0, 1.0, 0.2423, 0.09531, 0.0, 1.0, 0.2423, 0.09531, 0.0, 1.0, 0.2423, 0.09531, 0.0, 1.0, 0.2423, 0.09531, 0.0, 1.0, 0.2423, 0.09531, 0.0, 1.0, 0.2423, 0.09531, 0.0, 1.0, 0.2423, 0.09531, 0.0, 1.0, 0.2423, 0.09531, 0.0, 1.0, 0.2423, 0.09531, 0.0, 1.0, 0.2423, 0.09531, 0.0, 1.0, 0.2423, 0.09531, 0.0, 1.0, 0.2423, 0.09531, 0.0, 1.0, 0.2423, 0.09531, 0.0, 1.0, 0.2423, 0.09531, 0.0, 1.0, 0.2423, 0.09531, 0.0, 1.0, 0.2423, 0.09531, 0.0, 1.0, 0.2423, 0.09531, 0.0, 1.0, 0.2423, 0.09531, 0.0, 1.0, 0.2423, 0.09531, 0.0, 1.0, 0.2423, 0.09531, 0.0, 1.0, 0.2423, 0.09531, 0.0, 1.0, 0.2423, 0.09531, 0.0, 1.0, 0.2423, 0.09531, 0.0, 1.0, 0.2423, 0.09531, 0.0, 1.0, 0.2423, 0.09531, 0.0, 1.0, 0.2423, 0.09531, 0.0, 1.0, 0.2423, 0.09531, 0.0, 1.0, 0.2423, 0.09531, 0.0, 1.0, 0.2423, 0.09531, 0.0, 1.0, 0.2423, 0.09531, 0.0, 1.0, 0.2423, 0.09531, 0.0, 1.0, 0.2423, 0.09531, 0.0, 1.0, 0.2423, 0.09531, 0.0, 1.0, 0.2423, 0.09531, 0.0, 1.0, 0.2423, 0.09531, 0.0, 1.0, 0.2423, 0.09531, 0.0, 1.0, 0.2423, 0.09531, 0.0, 1.0, 0.2423, 0.09531, 0.0, 1.0, 0.2423, 0.09531, 0.0, 1.0, 0.2423, 0.09531, 0.0, 1.0, 0.2423, 0.09531, 0.0, 1.0, 0.2423, 0.09531, 0.0, 1.0, 0.2423, 0.09531, 0.0, 1.0, 0.2423, 0.09531, 0.0, 1.0, 0.2423, 0.09531, 0.0, 1.0, 0.2423, 0.09531, 0.0, 1.0, 0.2423, 0.09531, 0.0, 1.0, 0.2423, 0.09531, 0.0, 1.0, 0.2423, 0.09531, 0.0, 1.0, 0.2423, 0.09531, 0.0, 1.0, 0.2423, 0.09531, 0.0, 1.0, 0.2423, 0.09531, 0.0, 1.0, 0.2423, 0.09531, 0.0, 1.0, 0.2423, 0.09531, 0.0, 1.0, 0.2423, 0.09531, 0.0, 1.0, 0.2423, 0.09531, 0.0, 1.0, 0.2423, 0.09531, 0.0, 1.0, 0.2423, 0.09531, 0.0, 1.0, 0.2423, 0.09531, 0.0, 1.0, 0.2423, 0.09531, 0.0, 1.0, 0.2423, 0.09531, 0.0, 1.0, 0.2423, 0.09531, 0.0, 1.0, 0.2423, 0.09531, 0.0, 1.0, 0.2423, 0.09531, 0.0, 1.0, 0.2423, 0.09531, 0.0, 1.0, 0.2423, 0.09531, 0.0, 1.0, 0.2423, 0.09531, 0.0, 1.0, 0.2423, 0.09531, 0.0, 1.0, 0.2423, 0.09531, 0.0, 1.0, 0.2423, 0.09531, 0.0, 1.0, 0.2423, 0.09531, 0.0, 1.0, 0.2423, 0.09531, 0.0, 1.0, 0.2423, 0.09531, 0.0, 1.0, 0.2423, 0.09531, 0.0, 1.0, 0.2423, 0.09531, 0.0, 1.0, 0.2423, 0.09531, 0.0, 1.0, 0.2423, 0.09531, 0.0, 1.0, 0.2423, 0.09531, 0.0, 1.0, 0.2423, 0.09531, 0.0, 1.0, 0.2423, 0.09531, 0.0, 1.0, 0.2423, 0.09531, 0.0, 1.0, 0.2423, 0.09531, 0.0, 1.0, 0.2423, 0.09531, 0.0, 1.0, 0.2423, 0.09531, 0.0, 1.0, 0.2423, 0.09531, 0.0, 1.0, 0.2423, 0.09531, 0.0, 1.0, 0.2423, 0.09531, 0.0, 1.0, 0.2423, 0.09531, 0.0, 1.0, 0.2423, 0.09531, 0.0, 1.0, 0.2423, 0.09531, 0.0, 1.0, 0.2423, 0.09531, 0.0, 1.0, 0.2423, 0.09531, 0.0, 1.0, 0.2423, 0.09531, 0.0, 1.0, 0.2423, 0.09531, 0.0, 1.0, 0.2423, 0.09531, 0.0, 1.0, 0.2423, 0.09531, 0.0, 1.0, 0.2423, 0.09531, 0.0, 1.0, 0.2423, 0.09531, 0.0, 1.0, 0.2423, 0.09531, 0.0, 1.0, 0.2423, 0.09531, 0.0, 1.0, 0.2423, 0.09531, 0.0, 1.0, 0.2423, 0.09531, 0.0, 1.0, 0.2423, 0.09531, 0.0, 1.0, 0.2423, 0.09531, 0.0, 1.0, 0.2423, 0.09531, 0.0, 1.0, 0.2423, 0.09531, 0.0, 1.0, 0.2423, 0.09531, 0.0, 1.0, 0.2423, 0.09531, 0.0, 1.0, 0.2423, 0.09531, 0.0, 1.0, 0.2423, 0.09531, 0.0, 1.0, 0.2423, 0.09531, 0.0, 1.0, 0.2423, 0.09531, 0.0, 1.0, 0.2423, 0.09531, 0.0, 1.0, 0.2423, 0.09531, 0.0, 1.0, 0.2423, 0.09531, 0.0, 1.0, 0.2423, 0.09531, 0.0, 1.0, 0.2423, 0.09531, 0.0, 1.0, 0.2423, 0.09531, 0.0, 1.0, 0.2423, 0.09531, 0.0, 1.0, 0.2423, 0.09531, 0.0, 1.0, 0.2423, 0.09531, 0.0, 1.0, 0.2423, 0.09531, 0.0, 1.0, 0.2423, 0.09531, 0.0, 1.0, 0.2423, 0.09531, 0.0, 1.0, 0.2423, 0.09531, 0.0, 1.0, 0.2423, 0.09531, 0.0, 1.0, 0.2423, 0.09531, 0.0, 1.0, 0.2423, 0.09531, 0.0, 1.0, 0.2423, 0.09531, 0.0, 1.0, 0.2423, 0.09531, 0.0, 1.0, 0.2423, 0.09531, 0.0, 1.0, 0.2423, 0.09531, 0.0, 1.0, 0.2423, 0.09531, 0.0, 1.0, 0.2423, 0.09531, 0.0, 1.0, 0.2423, 0.09531, 0.0, 1.0, 0.2423, 0.09531, 0.0, 1.0, 0.2423, 0.09531, 0.0, 1.0, 0.2423, 0.09531, 0.0, 1.0, 0.2423, 0.09531, 0.0, 1.0, 0.2423, 0.09531, 0.0, 1.0, 0.2423, 0.09531, 0.0, 1.0, 0.2423, 0.09531, 0.0, 1.0, 0.2423, 0.09531, 0.0, 1.0, 0.2423, 0.09531, 0.0, 1.0, 0.2423, 0.09531, 0.0, 1.0, 0.2423, 0.09531, 0.0, 1.0, 0.2423, 0.09531, 0.0, 1.0, 0.2423, 0.09531, 0.0, 1.0, 0.2423, 0.09531, 0.0, 1.0, 0.2423, 0.09531, 0.0, 1.0, 0.2423, 0.09531, 0.0, 1.0, 0.2423, 0.09531, 0.0, 1.0, 0.2423, 0.09531, 0.0, 1.0, 0.2423, 0.09531, 0.0, 1.0, 0.2423, 0.09531, 0.0, 1.0, 0.2423, 0.09531, 0.0, 1.0, 0.2423, 0.09531, 0.0, 1.0, 0.2423, 0.09531, 0.0, 1.0, 0.1274, 0.05286, 0.0, 1.0, 0.1274, 0.05286, 0.0, 1.0, 0.1274, 0.05286, 0.0, 1.0, 0.1274, 0.05286, 0.0, 1.0, 0.2423, 0.09531, 0.0, 1.0, 0.2423, 0.09531, 0.0, 1.0, 0.2423, 0.09531, 0.0, 1.0, 0.2423, 0.09531, 0.0, 1.0, 0.2423, 0.09531, 0.0, 1.0, 0.2423, 0.09531, 0.0, 1.0, 0.2423, 0.09531, 0.0, 1.0, 0.2423, 0.09531, 0.0, 1.0, 0.1274, 0.05286, 0.0, 1.0, 0.1274, 0.05286, 0.0, 1.0, 0.1274, 0.05286, 0.0, 1.0, 0.1274, 0.05286, 0.0, 1.0, 0.1274, 0.05286, 0.0, 1.0, 0.1274, 0.05286, 0.0, 1.0, 0.1274, 0.05286, 0.0, 1.0, 0.1274, 0.05286, 0.0, 1.0, 0.2423, 0.09531, 0.0, 1.0, 0.2423, 0.09531, 0.0, 1.0, 0.2423, 0.09531, 0.0, 1.0, 0.2423, 0.09531, 0.0, 1.0, 0.2423, 0.09531, 0.0, 1.0, 0.2423, 0.09531, 0.0, 1.0, 0.2423, 0.09531, 0.0, 1.0, 0.2423, 0.09531, 0.0, 1.0, 0.2423, 0.09531, 0.0, 1.0, 0.2423, 0.09531, 0.0, 1.0, 0.2423, 0.09531, 0.0, 1.0, 0.2423, 0.09531, 0.0, 1.0, 0.2423, 0.09531, 0.0, 1.0, 0.2423, 0.09531, 0.0, 1.0, 0.2423, 0.09531, 0.0, 1.0, 0.2423, 0.09531, 0.0, 1.0, 0.2423, 0.09531, 0.0, 1.0, 0.2423, 0.09531, 0.0, 1.0, 0.2423, 0.09531, 0.0, 1.0, 0.2423, 0.09531, 0.0, 1.0, 0.1274, 0.05286, 0.0, 1.0, 0.1274, 0.05286, 0.0, 1.0, 0.1274, 0.05286, 0.0, 1.0, 0.1274, 0.05286, 0.0, 1.0, 0.2423, 0.09531, 0.0, 1.0, 0.2423, 0.09531, 0.0, 1.0, 0.2423, 0.09531, 0.0, 1.0, 0.2423, 0.09531, 0.0, 1.0, 0.2423, 0.09531, 0.0, 1.0, 0.2423, 0.09531, 0.0, 1.0, 0.2423, 0.09531, 0.0, 1.0, 0.2423, 0.09531, 0.0, 1.0, 0.2423, 0.09531, 0.0, 1.0, 0.2423, 0.09531, 0.0, 1.0, 0.2423, 0.09531, 0.0, 1.0, 0.2423, 0.09531, 0.0, 1.0, 0.2423, 0.09531, 0.0, 1.0, 0.2423, 0.09531, 0.0, 1.0, 0.2423, 0.09531, 0.0, 1.0, 0.2423, 0.09531, 0.0, 1.0, 0.2423, 0.09531, 0.0, 1.0, 0.2423, 0.09531, 0.0, 1.0, 0.2423, 0.09531, 0.0, 1.0, 0.2423, 0.09531, 0.0, 1.0, 0.2423, 0.09531, 0.0, 1.0, 0.2423, 0.09531, 0.0, 1.0, 0.2423, 0.09531, 0.0, 1.0, 0.2423, 0.09531, 0.0, 1.0, 0.2423, 0.09531, 0.0, 1.0, 0.2423, 0.09531, 0.0, 1.0, 0.2423, 0.09531, 0.0, 1.0, 0.2423, 0.09531, 0.0, 1.0, 0.2423, 0.09531, 0.0, 1.0, 0.2423, 0.09531, 0.0, 1.0, 0.2423, 0.09531, 0.0, 1.0, 0.2423, 0.09531, 0.0, 1.0, 0.1274, 0.05286, 0.0, 1.0, 0.1274, 0.05286, 0.0, 1.0, 0.1274, 0.05286, 0.0, 1.0, 0.1274, 0.05286, 0.0, 1.0, 0.2423, 0.09531, 0.0, 1.0, 0.2423, 0.09531, 0.0, 1.0, 0.2423, 0.09531, 0.0, 1.0, 0.2423, 0.09531, 0.0, 1.0, 0.2423, 0.09531, 0.0, 1.0, 0.2423, 0.09531, 0.0, 1.0, 0.2423, 0.09531, 0.0, 1.0, 0.2423, 0.09531, 0.0, 1.0, 0.2423, 0.09531, 0.0, 1.0, 0.2423, 0.09531, 0.0, 1.0, 0.2423, 0.09531, 0.0, 1.0, 0.2423, 0.09531, 0.0, 1.0, 0.2423, 0.09531, 0.0, 1.0, 0.2423, 0.09531, 0.0, 1.0, 0.2423, 0.09531, 0.0, 1.0, 0.2423, 0.09531, 0.0, 1.0, 0.2423, 0.09531, 0.0, 1.0, 0.2423, 0.09531, 0.0, 1.0, 0.2423, 0.09531, 0.0, 1.0, 0.2423, 0.09531, 0.0, 1.0, 0.2423, 0.09531, 0.0, 1.0, 0.2423, 0.09531, 0.0, 1.0, 0.2423, 0.09531, 0.0, 1.0, 0.2423, 0.09531, 0.0, 1.0, 0.2423, 0.09531, 0.0, 1.0, 0.2423, 0.09531, 0.0, 1.0, 0.2423, 0.09531, 0.0, 1.0, 0.2423, 0.09531, 0.0, 1.0, 0.2423, 0.09531, 0.0, 1.0, 0.2423, 0.09531, 0.0, 1.0, 0.2423, 0.09531, 0.0, 1.0, 0.2423, 0.09531, 0.0, 1.0, 0.2423, 0.09531, 0.0, 1.0, 0.2423, 0.09531, 0.0, 1.0, 0.2423, 0.09531, 0.0, 1.0, 0.2423, 0.09531, 0.0, 1.0, 0.2423, 0.09531, 0.0, 1.0, 0.2423, 0.09531, 0.0, 1.0, 0.2423, 0.09531, 0.0, 1.0, 0.2423, 0.09531, 0.0, 1.0, 0.2423, 0.09531, 0.0, 1.0, 0.2423, 0.09531, 0.0, 1.0, 0.2423, 0.09531, 0.0, 1.0, 0.2423, 0.09531, 0.0, 1.0, 0.2423, 0.09531, 0.0, 1.0, 0.2423, 0.09531, 0.0, 1.0, 0.2423, 0.09531, 0.0, 1.0, 0.2423, 0.09531, 0.0, 1.0, 0.2423, 0.09531, 0.0, 1.0, 0.2423, 0.09531, 0.0, 1.0, 0.2423, 0.09531, 0.0, 1.0, 0.2423, 0.09531, 0.0, 1.0, 0.2423, 0.09531, 0.0, 1.0, 0.2423, 0.09531, 0.0, 1.0, 0.2423, 0.09531, 0.0, 1.0, 0.2423, 0.09531, 0.0, 1.0, 0.2423, 0.09531, 0.0, 1.0, 0.2423, 0.09531, 0.0, 1.0, 0.2423, 0.09531, 0.0, 1.0, 0.2423, 0.09531, 0.0, 1.0, 0.2423, 0.09531, 0.0, 1.0, 0.2423, 0.09531, 0.0, 1.0, 0.2423, 0.09531, 0.0, 1.0, 0.2423, 0.09531, 0.0, 1.0, 0.2423, 0.09531, 0.0, 1.0, 0.2423, 0.09531, 0.0, 1.0, 0.2423, 0.09531, 0.0, 1.0, 0.2423, 0.09531, 0.0, 1.0, 0.2423, 0.09531, 0.0, 1.0, 0.2423, 0.09531, 0.0, 1.0, 0.2423, 0.09531, 0.0, 1.0, 0.2423, 0.09531, 0.0, 1.0, 0.2423, 0.09531, 0.0, 1.0, 0.2423, 0.09531, 0.0, 1.0, 0.2423, 0.09531, 0.0, 1.0, 0.2423, 0.09531, 0.0, 1.0, 0.2423, 0.09531, 0.0, 1.0, 0.2423, 0.09531, 0.0, 1.0, 0.2423, 0.09531, 0.0, 1.0, 0.2423, 0.09531, 0.0, 1.0, 0.2423, 0.09531, 0.0, 1.0, 0.2423, 0.09531, 0.0, 1.0, 0.2423, 0.09531, 0.0, 1.0, 0.2423, 0.09531, 0.0, 1.0, 0.2423, 0.09531, 0.0, 1.0, 0.2423, 0.09531, 0.0, 1.0, 0.2423, 0.09531, 0.0, 1.0, 0.2423, 0.09531, 0.0, 1.0, 0.2423, 0.09531, 0.0, 1.0, 0.2423, 0.09531, 0.0, 1.0, 0.2423, 0.09531, 0.0, 1.0, 0.2423, 0.09531, 0.0, 1.0, 0.2423, 0.09531, 0.0, 1.0, 0.2423, 0.09531, 0.0, 1.0, 0.2423, 0.09531, 0.0, 1.0, 0.2423, 0.09531, 0.0, 1.0, 0.2423, 0.09531, 0.0, 1.0, 0.2423, 0.09531, 0.0, 1.0, 0.2423, 0.09531, 0.0, 1.0, 0.2423, 0.09531, 0.0, 1.0, 0.2423, 0.09531, 0.0, 1.0, 0.2423, 0.09531, 0.0, 1.0, 0.2423, 0.09531, 0.0, 1.0, 0.2423, 0.09531, 0.0, 1.0, 0.2423, 0.09531, 0.0, 1.0, 0.2423, 0.09531, 0.0, 1.0, 0.2423, 0.09531, 0.0, 1.0, 0.2423, 0.09531, 0.0, 1.0, 0.2423, 0.09531, 0.0, 1.0, 0.2423, 0.09531, 0.0, 1.0, 0.2423, 0.09531, 0.0, 1.0, 0.2423, 0.09531, 0.0, 1.0, 0.2423, 0.09531, 0.0, 1.0, 0.2423, 0.09531, 0.0, 1.0, 0.2423, 0.09531, 0.0, 1.0, 0.2423, 0.09531, 0.0, 1.0, 0.2423, 0.09531, 0.0, 1.0, 0.2423, 0.09531, 0.0, 1.0, 0.2423, 0.09531, 0.0, 1.0, 0.2423, 0.09531, 0.0, 1.0, 0.2423, 0.09531, 0.0, 1.0, 0.2423, 0.09531, 0.0, 1.0, 0.2423, 0.09531, 0.0, 1.0, 0.2423, 0.09531, 0.0, 1.0, 0.2423, 0.09531, 0.0, 1.0, 0.2423, 0.09531, 0.0, 1.0, 0.2423, 0.09531, 0.0, 1.0, 0.2423, 0.09531, 0.0, 1.0, 0.2423, 0.09531, 0.0, 1.0, 0.2423, 0.09531, 0.0, 1.0, 0.2423, 0.09531, 0.0, 1.0, 0.2423, 0.09531, 0.0, 1.0, 0.2423, 0.09531, 0.0, 1.0, 0.2423, 0.09531, 0.0, 1.0, 0.2423, 0.09531, 0.0, 1.0, 0.2423, 0.09531, 0.0, 1.0, 0.2423, 0.09531, 0.0, 1.0, 0.2423, 0.09531, 0.0, 1.0, 0.2423, 0.09531, 0.0, 1.0, 0.2423, 0.09531, 0.0, 1.0, 0.2423, 0.09531, 0.0, 1.0, 0.2423, 0.09531, 0.0, 1.0, 0.2423, 0.09531, 0.0, 1.0, 0.2423, 0.09531, 0.0, 1.0, 0.2423, 0.09531, 0.0, 1.0, 0.2423, 0.09531, 0.0, 1.0, 0.2423, 0.09531, 0.0, 1.0, 0.2423, 0.09531, 0.0, 1.0, 0.2423, 0.09531, 0.0, 1.0, 0.2423, 0.09531, 0.0, 1.0, 0.2423, 0.09531, 0.0, 1.0, 0.2423, 0.09531, 0.0, 1.0, 0.2423, 0.09531, 0.0, 1.0, 0.2423, 0.09531, 0.0, 1.0, 0.2423, 0.09531, 0.0, 1.0, 0.2423, 0.09531, 0.0, 1.0, 0.2423, 0.09531, 0.0, 1.0, 0.2423, 0.09531, 0.0, 1.0, 0.2423, 0.09531, 0.0, 1.0, 0.2423, 0.09531, 0.0, 1.0, 0.2423, 0.09531, 0.0, 1.0, 0.2423, 0.09531, 0.0, 1.0, 0.2423, 0.09531, 0.0, 1.0, 0.2423, 0.09531, 0.0, 1.0, 0.2423, 0.09531, 0.0, 1.0, 0.2423, 0.09531, 0.0, 1.0, 0.2423, 0.09531, 0.0, 1.0, 0.2423, 0.09531, 0.0, 1.0, 0.2423, 0.09531, 0.0, 1.0, 0.2423, 0.09531, 0.0, 1.0, 0.2423, 0.09531, 0.0, 1.0, 0.2423, 0.09531, 0.0, 1.0, 0.2423, 0.09531, 0.0, 1.0, 0.2423, 0.09531, 0.0, 1.0, 0.2423, 0.09531, 0.0, 1.0, 0.2423, 0.09531, 0.0, 1.0, 0.2423, 0.09531, 0.0, 1.0, 0.2423, 0.09531, 0.0, 1.0, 0.2423, 0.09531, 0.0, 1.0, 0.2423, 0.09531, 0.0, 1.0, 0.2423, 0.09531, 0.0, 1.0, 0.2423, 0.09531, 0.0, 1.0, 0.2423, 0.09531, 0.0, 1.0, 0.2423, 0.09531, 0.0, 1.0, 0.2423, 0.09531, 0.0, 1.0, 0.2423, 0.09531, 0.0, 1.0, 0.2423, 0.09531, 0.0, 1.0, 0.2423, 0.09531, 0.0, 1.0, 0.2423, 0.09531, 0.0, 1.0, 0.2423, 0.09531, 0.0, 1.0, 0.2423, 0.09531, 0.0, 1.0, 0.2423, 0.09531, 0.0, 1.0, 0.2423, 0.09531, 0.0, 1.0, 0.2423, 0.09531, 0.0, 1.0, 0.2423, 0.09531, 0.0, 1.0, 0.2423, 0.09531, 0.0, 1.0, 0.2423, 0.09531, 0.0, 1.0, 0.2423, 0.09531, 0.0, 1.0, 0.2423, 0.09531, 0.0, 1.0, 0.2423, 0.09531, 0.0, 1.0, 0.2423, 0.09531, 0.0, 1.0, 0.2423, 0.09531, 0.0, 1.0, 0.2423, 0.09531, 0.0, 1.0, 0.2423, 0.09531, 0.0, 1.0, 0.2423, 0.09531, 0.0, 1.0, 0.2423, 0.09531, 0.0, 1.0, 0.2423, 0.09531, 0.0, 1.0, 0.2423, 0.09531, 0.0, 1.0, 0.2423, 0.09531, 0.0, 1.0, 0.2423, 0.09531, 0.0, 1.0, 0.2423, 0.09531, 0.0, 1.0, 0.2423, 0.09531, 0.0, 1.0, 0.2423, 0.09531, 0.0, 1.0, 0.2423, 0.09531, 0.0, 1.0, 0.2423, 0.09531, 0.0, 1.0, 0.2423, 0.09531, 0.0, 1.0, 0.2423, 0.09531, 0.0, 1.0, 0.2423, 0.09531, 0.0, 1.0, 0.2423, 0.09531, 0.0, 1.0, 0.2423, 0.09531, 0.0, 1.0, 0.2423, 0.09531, 0.0, 1.0, 0.2423, 0.09531, 0.0, 1.0, 0.2423, 0.09531, 0.0, 1.0, 0.2423, 0.09531, 0.0, 1.0, 0.2423, 0.09531, 0.0, 1.0, 0.2423, 0.09531, 0.0, 1.0, 0.2423, 0.09531, 0.0, 1.0, 0.2423, 0.09531, 0.0, 1.0, 0.2423, 0.09531, 0.0, 1.0, 0.2423, 0.09531, 0.0, 1.0, 0.2423, 0.09531, 0.0, 1.0, 0.2423, 0.09531, 0.0, 1.0, 0.2423, 0.09531, 0.0, 1.0, 0.2423, 0.09531, 0.0, 1.0, 0.2423, 0.09531, 0.0, 1.0, 0.2423, 0.09531, 0.0, 1.0, 0.2423, 0.09531, 0.0, 1.0, 0.2423, 0.09531, 0.0, 1.0, 0.2423, 0.09531, 0.0, 1.0, 0.2423, 0.09531, 0.0, 1.0, 0.2423, 0.09531, 0.0, 1.0, 0.2423, 0.09531, 0.0, 1.0, 0.2423, 0.09531, 0.0, 1.0, 0.2423, 0.09531, 0.0, 1.0, 0.2423, 0.09531, 0.0, 1.0, 0.2423, 0.09531, 0.0, 1.0, 0.2423, 0.09531, 0.0, 1.0, 0.2423, 0.09531, 0.0, 1.0, 0.2423, 0.09531, 0.0, 1.0, 0.2423, 0.09531, 0.0, 1.0, 0.2423, 0.09531, 0.0, 1.0, 0.2423, 0.09531, 0.0, 1.0, 0.2423, 0.09531, 0.0, 1.0, 0.2423, 0.09531, 0.0, 1.0, 0.2423, 0.09531, 0.0, 1.0, 0.2423, 0.09531, 0.0, 1.0, 0.2423, 0.09531, 0.0, 1.0, 0.2423, 0.09531, 0.0, 1.0, 0.2423, 0.09531, 0.0, 1.0, 0.2423, 0.09531, 0.0, 1.0, 0.2423, 0.09531, 0.0, 1.0, 0.2423, 0.09531, 0.0, 1.0, 0.2423, 0.09531, 0.0, 1.0, 0.2423, 0.09531, 0.0, 1.0, 0.2423, 0.09531, 0.0, 1.0, 0.2423, 0.09531, 0.0, 1.0, 0.2423, 0.09531, 0.0, 1.0, 0.2423, 0.09531, 0.0, 1.0, 0.2423, 0.09531, 0.0, 1.0, 0.2423, 0.09531, 0.0, 1.0, 0.2423, 0.09531, 0.0, 1.0, 0.2423, 0.09531, 0.0, 1.0, 0.2423, 0.09531, 0.0, 1.0, 0.2423, 0.09531, 0.0, 1.0, 0.2423, 0.09531, 0.0, 1.0, 0.2423, 0.09531, 0.0, 1.0, 0.2423, 0.09531, 0.0, 1.0, 0.2423, 0.09531, 0.0, 1.0, 0.2423, 0.09531, 0.0, 1.0, 0.2423, 0.09531, 0.0, 1.0, 0.2423, 0.09531, 0.0, 1.0, 0.2423, 0.09531, 0.0, 1.0, 0.2423, 0.09531, 0.0, 1.0, 0.2423, 0.09531, 0.0, 1.0, 0.2423, 0.09531, 0.0, 1.0, 0.2423, 0.09531, 0.0, 1.0, 0.2423, 0.09531, 0.0, 1.0, 0.2423, 0.09531, 0.0, 1.0, 0.2423, 0.09531, 0.0, 1.0, 0.2423, 0.09531, 0.0, 1.0, 0.2423, 0.09531, 0.0, 1.0, 0.2423, 0.09531, 0.0, 1.0, 0.2423, 0.09531, 0.0, 1.0, 0.2423, 0.09531, 0.0, 1.0, 0.2423, 0.09531, 0.0, 1.0, 0.2423, 0.09531, 0.0, 1.0, 0.2423, 0.09531, 0.0, 1.0, 0.2423, 0.09531, 0.0, 1.0, 0.2423, 0.09531, 0.0, 1.0, 0.2423, 0.09531, 0.0, 1.0, 0.2423, 0.09531, 0.0, 1.0, 0.2423, 0.09531, 0.0, 1.0, 0.2423, 0.09531, 0.0, 1.0, 0.2423, 0.09531, 0.0, 1.0, 0.2423, 0.09531, 0.0, 1.0, 0.2423, 0.09531, 0.0, 1.0, 0.2423, 0.09531, 0.0, 1.0, 0.2423, 0.09531, 0.0, 1.0, 0.2423, 0.09531, 0.0, 1.0, 0.2423, 0.09531, 0.0, 1.0, 0.2423, 0.09531, 0.0, 1.0, 0.2423, 0.09531, 0.0, 1.0, 0.2423, 0.09531, 0.0, 1.0, 0.2423, 0.09531, 0.0, 1.0, 0.2423, 0.09531, 0.0, 1.0, 0.2423, 0.09531, 0.0, 1.0, 0.2423, 0.09531, 0.0, 1.0, 0.2423, 0.09531, 0.0, 1.0, 0.2423, 0.09531, 0.0, 1.0, 0.2423, 0.09531, 0.0, 1.0, 0.2423, 0.09531, 0.0, 1.0, 0.2423, 0.09531, 0.0, 1.0, 0.2423, 0.09531, 0.0, 1.0, 0.2423, 0.09531, 0.0, 1.0, 0.2423, 0.09531, 0.0, 1.0, 0.2423, 0.09531, 0.0, 1.0, 0.2423, 0.09531, 0.0, 1.0, 0.2423, 0.09531, 0.0, 1.0, 0.2423, 0.09531, 0.0, 1.0, 0.2423, 0.09531, 0.0, 1.0, 0.2423, 0.09531, 0.0, 1.0, 0.2423, 0.09531, 0.0, 1.0, 0.2423, 0.09531, 0.0, 1.0, 0.2423, 0.09531, 0.0, 1.0, 0.2423, 0.09531, 0.0, 1.0, 0.2423, 0.09531, 0.0, 1.0, 0.2423, 0.09531, 0.0, 1.0, 0.2423, 0.09531, 0.0, 1.0, 0.2423, 0.09531, 0.0, 1.0, 0.2423, 0.09531, 0.0, 1.0, 0.2423, 0.09531, 0.0, 1.0, 0.2423, 0.09531, 0.0, 1.0, 0.2423, 0.09531, 0.0, 1.0, 0.2423, 0.09531, 0.0, 1.0, 0.2423, 0.09531, 0.0, 1.0, 0.2423, 0.09531, 0.0, 1.0, 0.2423, 0.09531, 0.0, 1.0, 0.2423, 0.09531, 0.0, 1.0, 0.2423, 0.09531, 0.0, 1.0, 0.2423, 0.09531, 0.0, 1.0, 0.2423, 0.09531, 0.0, 1.0, 0.2423, 0.09531, 0.0, 1.0, 0.2423, 0.09531, 0.0, 1.0, 0.2423, 0.09531, 0.0, 1.0, 0.2423, 0.09531, 0.0, 1.0, 0.2423, 0.09531, 0.0, 1.0, 0.2423, 0.09531, 0.0, 1.0, 0.2423, 0.09531, 0.0, 1.0, 0.2423, 0.09531, 0.0, 1.0, 0.2423, 0.09531, 0.0, 1.0, 0.2423, 0.09531, 0.0, 1.0, 0.2423, 0.09531, 0.0, 1.0, 0.2423, 0.09531, 0.0, 1.0, 0.2423, 0.09531, 0.0, 1.0, 0.2423, 0.09531, 0.0, 1.0, 0.2423, 0.09531, 0.0, 1.0, 0.2423, 0.09531, 0.0, 1.0, 0.2423, 0.09531, 0.0, 1.0, 0.2423, 0.09531, 0.0, 1.0, 0.2423, 0.09531, 0.0, 1.0, 0.2423, 0.09531, 0.0, 1.0, 0.2423, 0.09531, 0.0, 1.0, 0.2423, 0.09531, 0.0, 1.0, 0.2423, 0.09531, 0.0, 1.0, 0.2423, 0.09531, 0.0, 1.0, 0.2423, 0.09531, 0.0, 1.0, 0.2423, 0.09531, 0.0, 1.0, 0.2423, 0.09531, 0.0, 1.0, 0.2423, 0.09531, 0.0, 1.0, 0.2423, 0.09531, 0.0, 1.0, 0.2423, 0.09531, 0.0, 1.0, 0.2423, 0.09531, 0.0, 1.0, 0.2423, 0.09531, 0.0, 1.0, 0.2423, 0.09531, 0.0, 1.0, 0.2423, 0.09531, 0.0, 1.0, 0.2423, 0.09531, 0.0, 1.0, 0.2423, 0.09531, 0.0, 1.0, 0.2423, 0.09531, 0.0, 1.0, 0.2423, 0.09531, 0.0, 1.0, 0.2423, 0.09531, 0.0, 1.0, 0.2423, 0.09531, 0.0, 1.0, 0.2423, 0.09531, 0.0, 1.0, 0.2423, 0.09531, 0.0, 1.0, 0.2423, 0.09531, 0.0, 1.0, 0.2423, 0.09531, 0.0, 1.0, 0.2423, 0.09531, 0.0, 1.0, 0.2423, 0.09531, 0.0, 1.0, 0.2423, 0.09531, 0.0, 1.0, 0.2423, 0.09531, 0.0, 1.0, 0.2423, 0.09531, 0.0, 1.0, 0.2423, 0.09531, 0.0, 1.0, 0.2423, 0.09531, 0.0, 1.0, 0.2423, 0.09531, 0.0, 1.0, 0.2423, 0.09531, 0.0, 1.0, 0.2423, 0.09531, 0.0, 1.0, 0.2423, 0.09531, 0.0, 1.0, 0.2423, 0.09531, 0.0, 1.0, 0.2423, 0.09531, 0.0, 1.0, 0.2423, 0.09531, 0.0, 1.0, 0.2423, 0.09531, 0.0, 1.0, 0.2423, 0.09531, 0.0, 1.0, 0.2423, 0.09531, 0.0, 1.0, 0.2423, 0.09531, 0.0, 1.0, 0.2423, 0.09531, 0.0, 1.0, 0.2423, 0.09531, 0.0, 1.0, 0.2423, 0.09531, 0.0, 1.0, 0.2423, 0.09531, 0.0, 1.0, 0.2423, 0.09531, 0.0, 1.0, 0.2423, 0.09531, 0.0, 1.0, 0.2423, 0.09531, 0.0, 1.0, 0.2423, 0.09531, 0.0, 1.0, 0.2423, 0.09531, 0.0, 1.0, 0.2423, 0.09531, 0.0, 1.0, 0.2423, 0.09531, 0.0, 1.0])
me_jar02.use_remesh_preserve_volume = False
me_jar02.use_remesh_preserve_attributes = False
me_jar02.use_mirror_vertex_groups = False
me_jar02.update()

# ---- objects
ob_jar02 = bpy.data.objects.new('jar02', me_jar02)

# ---- transforms, parenting, visibility, modifiers, constraints
ob_jar02.location = (0.0, 0.0, 0.0)
ob_jar02.lineart.crease_threshold = 0.0

# ---- collection membership
col_collection_1.objects.link(ob_jar02)

# ---- scene / render settings (as saved in the file)
scene.frame_start = 1; scene.frame_end = 250; scene.frame_set(1)
scene.render.engine = 'BLENDER_EEVEE_NEXT'
scene.render.resolution_percentage = 50
scene.render.dither_intensity = 0.0
scene.cycles.use_denoising = False
scene.cycles.samples = 128
scene.cycles.sampling_pattern = 'TABULATED_SOBOL'
scene.cycles.use_adaptive_sampling = False
scene.cycles.use_light_tree = False
scene.cycles.blur_glossy = 0.0
scene.cycles.sample_clamp_indirect = 0.0
scene.view_settings.view_transform = 'Standard'
bpy.context.view_layer.update()

# ---- added for rendering (the .blend has no active camera and no usable light): camera, sun
cam_auto = bpy.data.cameras.new('AutoCamera')
cam_auto.lens = 50.0
cam_auto.sensor_width = 36.0
cam_auto.clip_end = 1000.0
ob_auto_camera = bpy.data.objects.new('AutoCamera', cam_auto)
scene.collection.objects.link(ob_auto_camera)
ob_auto_camera.location = (1.01775, -1.2213, 1.1642)
ob_auto_camera.rotation_euler = (1.09748, -7.21219e-08, 0.694738)
scene.camera = ob_auto_camera
light_auto_sun = bpy.data.lights.new('AutoSun', 'SUN')
light_auto_sun.energy = 3.0
light_auto_sun.angle = 0.0523599
ob_auto_sun = bpy.data.objects.new('AutoSun', light_auto_sun)
scene.collection.objects.link(ob_auto_sun)
ob_auto_sun.rotation_euler = (0.872665, 0.174533, 0.523599)
bpy.context.view_layer.update()
